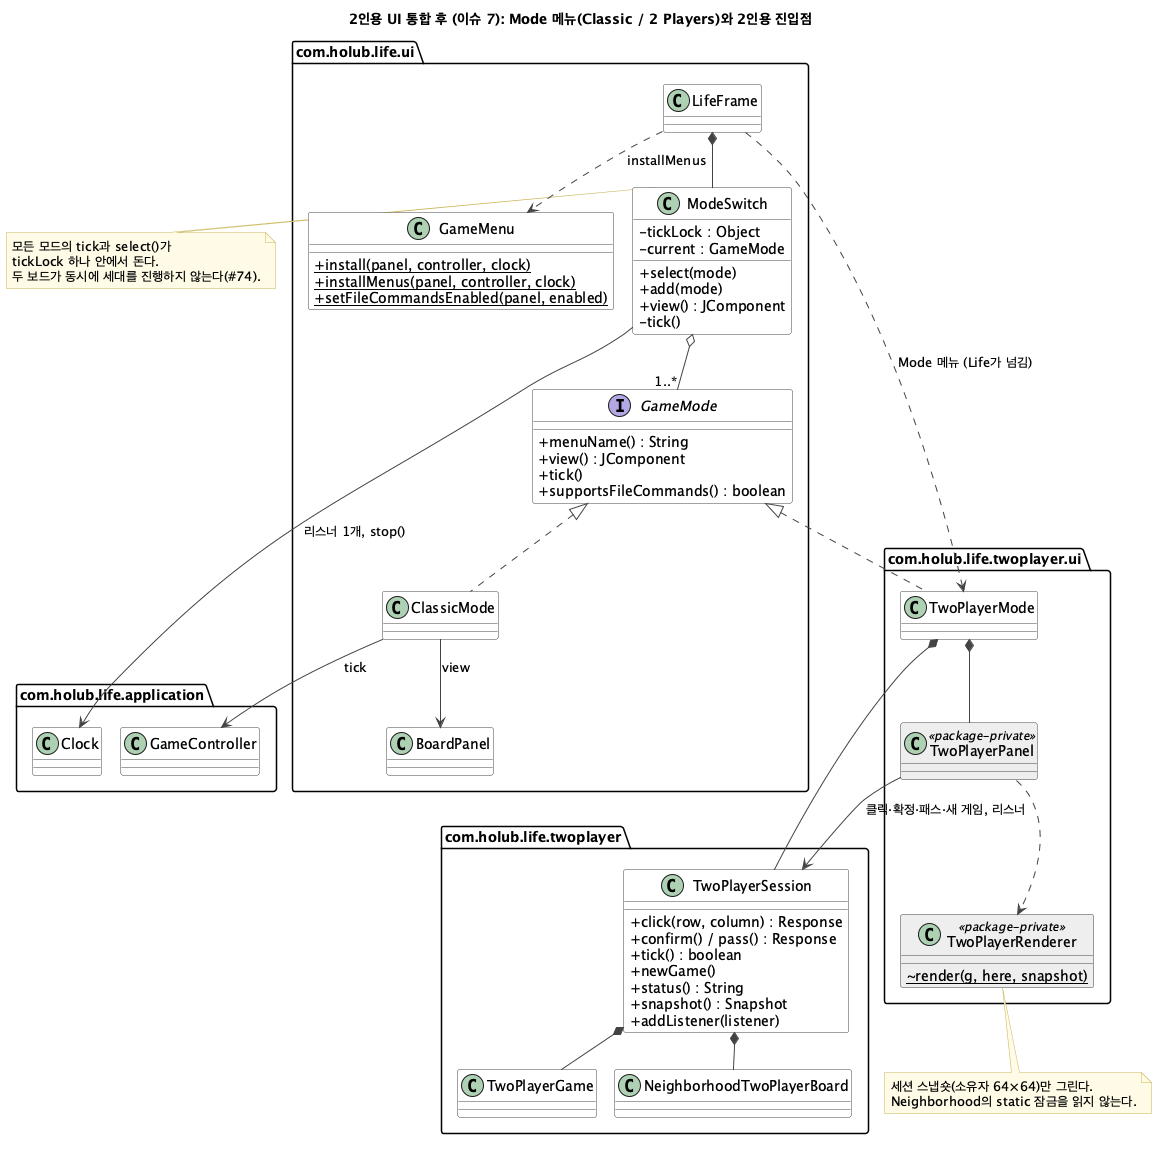

The diagram above was rendered by PlantUML. Its source (embedded in the PNG):
@startuml twoplayer-ui-class
' #7 후: Mode 메뉴와 2인용 진입점 (007-two-player-ui.md). 근거: ui/ModeSwitch.java, ui/GameMode.java, ui/ClassicMode.java,
' ui/LifeFrame.java, twoplayer/TwoPlayerSession.java, twoplayer/ui/*.java
' 공개(public) 타입은 흰색, package-private 타입은 회색.
skinparam defaultFontName "Noto Sans CJK KR"
skinparam classAttributeIconSize 0
skinparam shadowing false
set separator none
skinparam class {
  BackgroundColor #FFFFFF
  BorderColor #444444
  ArrowColor #444444
}
skinparam class<<package-private>> {
  BackgroundColor #EEEEEE
}
skinparam note {
  BackgroundColor #FFFBE6
  BorderColor #C9B458
}

title 2인용 UI 통합 후 (이슈 7): Mode 메뉴(Classic / 2 Players)와 2인용 진입점

package com.holub.life.ui {
  class LifeFrame
  class BoardPanel
  class GameMenu {
    + {static} install(panel, controller, clock)
    + {static} installMenus(panel, controller, clock)
    + {static} setFileCommandsEnabled(panel, enabled)
  }
  interface GameMode {
    + menuName() : String
    + view() : JComponent
    + tick()
    + supportsFileCommands() : boolean
  }
  class ModeSwitch {
    - tickLock : Object
    - current : GameMode
    + select(mode)
    + add(mode)
    + view() : JComponent
    - tick()
  }
  class ClassicMode
}

package com.holub.life.application {
  class Clock
  class GameController
}

package com.holub.life.twoplayer {
  class TwoPlayerSession {
    + click(row, column) : Response
    + confirm() / pass() : Response
    + tick() : boolean
    + newGame()
    + status() : String
    + snapshot() : Snapshot
    + addListener(listener)
  }
  class TwoPlayerGame
  class NeighborhoodTwoPlayerBoard
}

package com.holub.life.twoplayer.ui {
  class TwoPlayerMode
  class TwoPlayerPanel <<package-private>>
  class TwoPlayerRenderer <<package-private>> {
    ~ {static} render(g, here, snapshot)
  }
}

LifeFrame ..> GameMenu : installMenus
LifeFrame *-- ModeSwitch
LifeFrame ..> TwoPlayerMode : Mode 메뉴 (Life가 넘김)
ModeSwitch o-- "1..*" GameMode
ModeSwitch --> Clock : 리스너 1개, stop()
GameMode <|.. ClassicMode
GameMode <|.. TwoPlayerMode
ClassicMode --> BoardPanel : view
ClassicMode --> GameController : tick
TwoPlayerMode *-- TwoPlayerSession
TwoPlayerMode *-- TwoPlayerPanel
TwoPlayerPanel --> TwoPlayerSession : 클릭·확정·패스·새 게임, 리스너
TwoPlayerPanel ..> TwoPlayerRenderer
TwoPlayerSession *-- TwoPlayerGame
TwoPlayerSession *-- NeighborhoodTwoPlayerBoard

note right of ModeSwitch
  모든 모드의 tick과 select()가
  tickLock 하나 안에서 돈다.
  두 보드가 동시에 세대를 진행하지 않는다(#74).
end note
note bottom of TwoPlayerRenderer
  세션 스냅숏(소유자 64×64)만 그린다.
  Neighborhood의 static 잠금을 읽지 않는다.
end note
@enduml